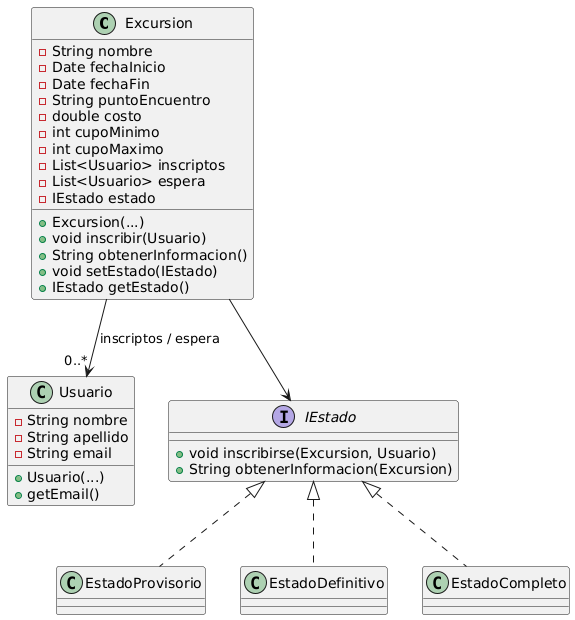

The diagram above was rendered by PlantUML. Its source (embedded in the PNG):
@startuml
class Excursion {
    - String nombre
    - Date fechaInicio
    - Date fechaFin
    - String puntoEncuentro
    - double costo
    - int cupoMinimo
    - int cupoMaximo
    - List<Usuario> inscriptos
    - List<Usuario> espera
    - IEstado estado

    + Excursion(...)
    + void inscribir(Usuario)
    + String obtenerInformacion()
    + void setEstado(IEstado)
    + IEstado getEstado()
  }

  class Usuario {
    - String nombre
    - String apellido
    - String email
    + Usuario(...)
    + getEmail()
  }

  interface IEstado {
    + void inscribirse(Excursion, Usuario)
    + String obtenerInformacion(Excursion)
  }

  class EstadoProvisorio
  class EstadoDefinitivo
  class EstadoCompleto

  IEstado <|.. EstadoProvisorio
  IEstado <|.. EstadoDefinitivo
  IEstado <|.. EstadoCompleto

  Excursion --> IEstado
  Excursion --> "0..*" Usuario : inscriptos / espera
}
@enduml